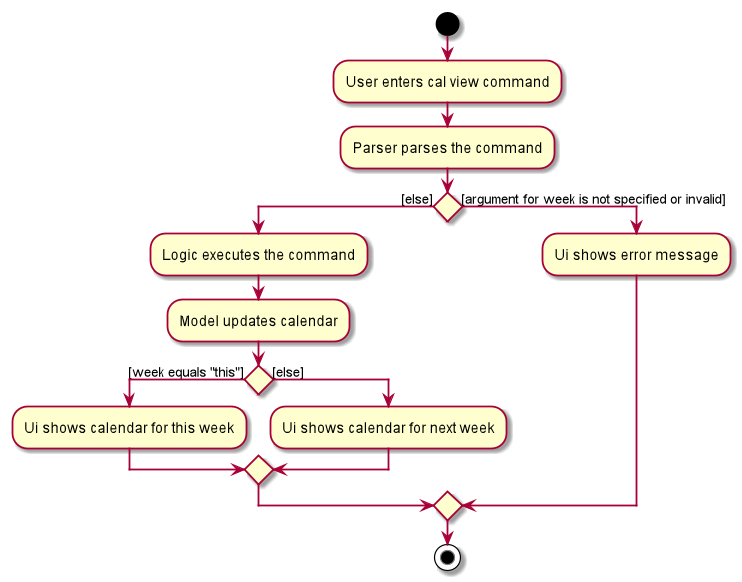

The diagram above was rendered by PlantUML. Its source (embedded in the PNG):
@startuml
scale 1.2
start
:User enters cal view command;
:Parser parses the command;

if () then ([else])
    :Logic executes the command;
    :Model updates calendar;
    if () then ([week equals "this"])
        :Ui shows calendar for this week;
    else ([else])
        :Ui shows calendar for next week;
    endif;
else ([argument for week is not specified or invalid])
    :Ui shows error message;
endif
stop
@enduml